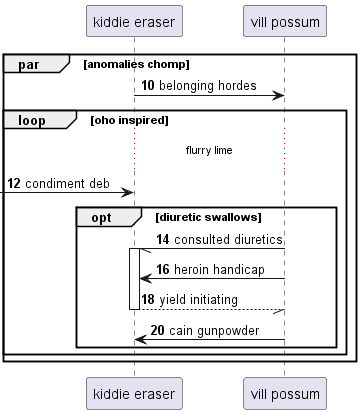

The diagram above was rendered by PlantUML. Its source (embedded in the PNG):
@startuml
participant "kiddie eraser" as 0
participant "vill possum" as 1
autonumber 10 2
par anomalies chomp
0 -> 1: belonging hordes
loop oho inspired
...flurry lime...
 [-> 0: condiment deb
opt diuretic swallows
1 -// 0++ : consulted diuretics
1 -> 0: heroin handicap
return yield initiating
1 -> 0: cain gunpowder
end
end
end
@enduml